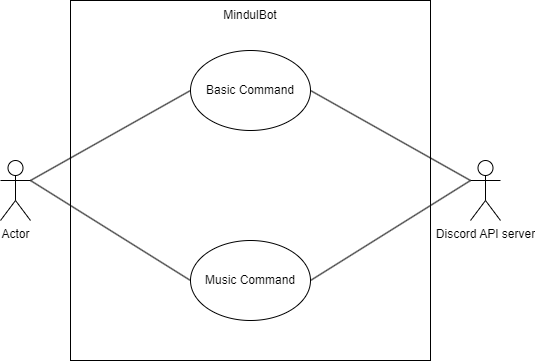

The diagram above was exported from draw.io. Its source (the exported page's mxGraphModel, read from the mxfile embedded in the PNG):
<mxGraphModel dx="1434" dy="764" grid="1" gridSize="10" guides="1" tooltips="1" connect="1" arrows="1" fold="1" page="1" pageScale="1" pageWidth="827" pageHeight="1169" math="0" shadow="0">
  <root>
    <mxCell id="0" />
    <mxCell id="1" parent="0" />
    <mxCell id="EQnDi9SV0Z563JiRby4u-14" value="" style="whiteSpace=wrap;html=1;aspect=fixed;" vertex="1" parent="1">
      <mxGeometry x="220" y="110" width="360" height="360" as="geometry" />
    </mxCell>
    <mxCell id="EQnDi9SV0Z563JiRby4u-1" value="Actor" style="shape=umlActor;verticalLabelPosition=bottom;verticalAlign=top;html=1;outlineConnect=0;" vertex="1" parent="1">
      <mxGeometry x="150" y="270" width="30" height="60" as="geometry" />
    </mxCell>
    <mxCell id="EQnDi9SV0Z563JiRby4u-2" value="Discord API server" style="shape=umlActor;verticalLabelPosition=bottom;verticalAlign=top;html=1;outlineConnect=0;" vertex="1" parent="1">
      <mxGeometry x="620" y="270" width="30" height="60" as="geometry" />
    </mxCell>
    <mxCell id="EQnDi9SV0Z563JiRby4u-6" value="Basic Command" style="ellipse;whiteSpace=wrap;html=1;" vertex="1" parent="1">
      <mxGeometry x="340" y="160" width="120" height="80" as="geometry" />
    </mxCell>
    <mxCell id="EQnDi9SV0Z563JiRby4u-7" value="Music Command" style="ellipse;whiteSpace=wrap;html=1;" vertex="1" parent="1">
      <mxGeometry x="340" y="350" width="120" height="80" as="geometry" />
    </mxCell>
    <mxCell id="EQnDi9SV0Z563JiRby4u-16" value="" style="endArrow=none;html=1;rounded=0;entryX=0;entryY=0.5;entryDx=0;entryDy=0;exitX=1;exitY=0.3333333333333333;exitDx=0;exitDy=0;exitPerimeter=0;" edge="1" parent="1" source="EQnDi9SV0Z563JiRby4u-1" target="EQnDi9SV0Z563JiRby4u-6">
      <mxGeometry width="50" height="50" relative="1" as="geometry">
        <mxPoint x="390" y="420" as="sourcePoint" />
        <mxPoint x="440" y="370" as="targetPoint" />
      </mxGeometry>
    </mxCell>
    <mxCell id="EQnDi9SV0Z563JiRby4u-17" value="" style="endArrow=none;html=1;rounded=0;entryX=1;entryY=0.3333333333333333;entryDx=0;entryDy=0;entryPerimeter=0;exitX=0;exitY=0.5;exitDx=0;exitDy=0;" edge="1" parent="1" source="EQnDi9SV0Z563JiRby4u-7" target="EQnDi9SV0Z563JiRby4u-1">
      <mxGeometry width="50" height="50" relative="1" as="geometry">
        <mxPoint x="390" y="420" as="sourcePoint" />
        <mxPoint x="440" y="370" as="targetPoint" />
      </mxGeometry>
    </mxCell>
    <mxCell id="EQnDi9SV0Z563JiRby4u-26" value="" style="endArrow=none;html=1;rounded=0;exitX=1;exitY=0.5;exitDx=0;exitDy=0;entryX=0;entryY=0.3333333333333333;entryDx=0;entryDy=0;entryPerimeter=0;" edge="1" parent="1" source="EQnDi9SV0Z563JiRby4u-6" target="EQnDi9SV0Z563JiRby4u-2">
      <mxGeometry width="50" height="50" relative="1" as="geometry">
        <mxPoint x="630" y="180" as="sourcePoint" />
        <mxPoint x="680" y="130" as="targetPoint" />
      </mxGeometry>
    </mxCell>
    <mxCell id="EQnDi9SV0Z563JiRby4u-27" value="" style="endArrow=none;html=1;rounded=0;entryX=1;entryY=0.5;entryDx=0;entryDy=0;exitX=0;exitY=0.3333333333333333;exitDx=0;exitDy=0;exitPerimeter=0;" edge="1" parent="1" source="EQnDi9SV0Z563JiRby4u-2" target="EQnDi9SV0Z563JiRby4u-7">
      <mxGeometry width="50" height="50" relative="1" as="geometry">
        <mxPoint x="390" y="420" as="sourcePoint" />
        <mxPoint x="440" y="370" as="targetPoint" />
      </mxGeometry>
    </mxCell>
    <mxCell id="EQnDi9SV0Z563JiRby4u-28" value="MindulBot" style="text;html=1;strokeColor=none;fillColor=none;align=center;verticalAlign=middle;whiteSpace=wrap;rounded=0;" vertex="1" parent="1">
      <mxGeometry x="370" y="110" width="60" height="30" as="geometry" />
    </mxCell>
  </root>
</mxGraphModel>